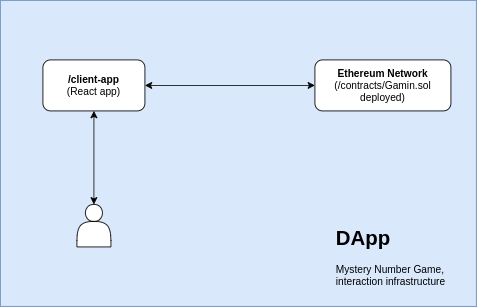

The diagram above was exported from draw.io. Its source (the exported page's mxGraphModel, read from the mxfile embedded in the PNG):
<mxGraphModel dx="774" dy="1121" grid="1" gridSize="10" guides="1" tooltips="1" connect="1" arrows="1" fold="1" page="1" pageScale="1" pageWidth="850" pageHeight="1100" math="0" shadow="0" extFonts="Permanent Marker^https://fonts.googleapis.com/css?family=Permanent+Marker">
  <root>
    <mxCell id="0" />
    <mxCell id="1" parent="0" />
    <mxCell id="rD5asBdx1iI0G5vvJuZ2-9" value="" style="rounded=0;whiteSpace=wrap;html=1;fillColor=#dae8fc;strokeColor=#6c8ebf;" vertex="1" parent="1">
      <mxGeometry x="70" y="10" width="560" height="360" as="geometry" />
    </mxCell>
    <mxCell id="C-vyLk0tnHw3VtMMgP7b-12" value="" style="edgeStyle=entityRelationEdgeStyle;endArrow=ERzeroToMany;startArrow=ERone;endFill=1;startFill=0;" parent="1" target="C-vyLk0tnHw3VtMMgP7b-17" edge="1">
      <mxGeometry width="100" height="100" relative="1" as="geometry">
        <mxPoint x="700" y="165" as="sourcePoint" />
        <mxPoint x="460" y="205" as="targetPoint" />
      </mxGeometry>
    </mxCell>
    <mxCell id="rD5asBdx1iI0G5vvJuZ2-1" value="&lt;b&gt;/client-app&lt;/b&gt;&lt;br&gt;(React app)" style="rounded=1;whiteSpace=wrap;html=1;" vertex="1" parent="1">
      <mxGeometry x="120" y="80" width="120" height="60" as="geometry" />
    </mxCell>
    <mxCell id="rD5asBdx1iI0G5vvJuZ2-2" value="&lt;b&gt;Ethereum Network&lt;/b&gt;&lt;br&gt;(/contracts/Gamin.sol deployed)" style="rounded=1;whiteSpace=wrap;html=1;" vertex="1" parent="1">
      <mxGeometry x="440" y="80" width="160" height="60" as="geometry" />
    </mxCell>
    <mxCell id="rD5asBdx1iI0G5vvJuZ2-3" value="" style="shape=actor;whiteSpace=wrap;html=1;" vertex="1" parent="1">
      <mxGeometry x="160" y="250" width="40" height="50" as="geometry" />
    </mxCell>
    <mxCell id="rD5asBdx1iI0G5vvJuZ2-6" value="" style="endArrow=classic;startArrow=classic;html=1;entryX=0.5;entryY=1;entryDx=0;entryDy=0;exitX=0.5;exitY=0;exitDx=0;exitDy=0;" edge="1" parent="1" source="rD5asBdx1iI0G5vvJuZ2-3" target="rD5asBdx1iI0G5vvJuZ2-1">
      <mxGeometry width="50" height="50" relative="1" as="geometry">
        <mxPoint x="150" y="220" as="sourcePoint" />
        <mxPoint x="200" y="170" as="targetPoint" />
      </mxGeometry>
    </mxCell>
    <mxCell id="rD5asBdx1iI0G5vvJuZ2-7" value="" style="endArrow=classic;startArrow=classic;html=1;entryX=0;entryY=0.5;entryDx=0;entryDy=0;exitX=1;exitY=0.5;exitDx=0;exitDy=0;" edge="1" parent="1" source="rD5asBdx1iI0G5vvJuZ2-1" target="rD5asBdx1iI0G5vvJuZ2-2">
      <mxGeometry width="50" height="50" relative="1" as="geometry">
        <mxPoint x="300" y="140" as="sourcePoint" />
        <mxPoint x="350" y="90" as="targetPoint" />
      </mxGeometry>
    </mxCell>
    <mxCell id="rD5asBdx1iI0G5vvJuZ2-8" style="edgeStyle=orthogonalEdgeStyle;rounded=0;orthogonalLoop=1;jettySize=auto;html=1;exitX=0.5;exitY=1;exitDx=0;exitDy=0;" edge="1" parent="1" source="rD5asBdx1iI0G5vvJuZ2-3" target="rD5asBdx1iI0G5vvJuZ2-3">
      <mxGeometry relative="1" as="geometry" />
    </mxCell>
    <mxCell id="rD5asBdx1iI0G5vvJuZ2-10" value="&lt;h1&gt;DApp&lt;/h1&gt;&lt;p&gt;Mystery Number Game, interaction infrastructure&lt;/p&gt;" style="text;html=1;strokeColor=none;fillColor=none;spacing=5;spacingTop=-20;whiteSpace=wrap;overflow=hidden;rounded=0;" vertex="1" parent="1">
      <mxGeometry x="460" y="270" width="140" height="80" as="geometry" />
    </mxCell>
  </root>
</mxGraphModel>